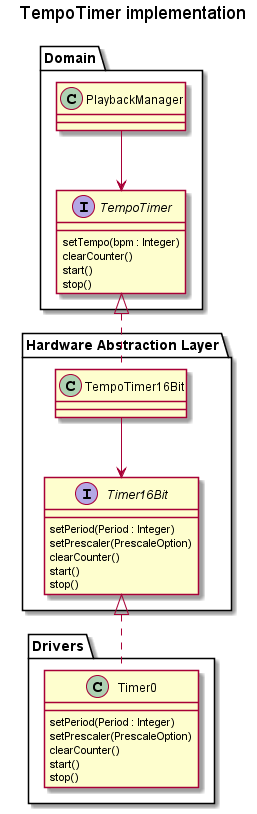

The diagram above was rendered by PlantUML. Its source (embedded in the PNG):
@startuml

skinparam linetype ortho

title TempoTimer implementation



Package "Domain"
{
	class PlaybackManager
	{

	}

	interface TempoTimer
	{
		setTempo(bpm : Integer)
		clearCounter()
		start()
		stop()
	}
}

Package "Hardware Abstraction Layer"
{
	class TempoTimer16Bit
	{

	}

	interface Timer16Bit
	{
		setPeriod(Period : Integer)
		setPrescaler(PrescaleOption)
		clearCounter()
		start()
		stop()
	}
}

Package "Drivers"
{
	class Timer0
	{
		setPeriod(Period : Integer)
		setPrescaler(PrescaleOption)
		clearCounter()
		start()
		stop()
	}
}



PlaybackManager --> TempoTimer
TempoTimer <|.. TempoTimer16Bit
TempoTimer16Bit --> Timer16Bit
Timer16Bit <|.. Timer0

@enduml